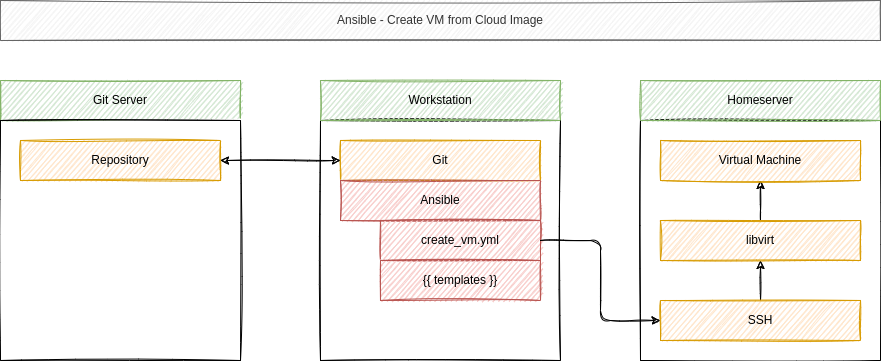

The diagram above was exported from draw.io. Its source (the exported page's mxGraphModel, read from the mxfile embedded in the PNG):
<mxGraphModel dx="1668" dy="1126" grid="1" gridSize="10" guides="1" tooltips="1" connect="1" arrows="1" fold="1" page="1" pageScale="1" pageWidth="1169" pageHeight="827" math="0" shadow="0">
  <root>
    <mxCell id="0" />
    <mxCell id="1" parent="0" />
    <mxCell id="2" value="" style="rounded=0;whiteSpace=wrap;html=1;fillColor=default;sketch=1;" parent="1" vertex="1">
      <mxGeometry x="320" y="120" width="240" height="240" as="geometry" />
    </mxCell>
    <mxCell id="3" value="Workstation" style="rounded=0;whiteSpace=wrap;html=1;fillColor=#d5e8d4;strokeColor=#82b366;sketch=1;" parent="1" vertex="1">
      <mxGeometry x="320" y="80" width="240" height="40" as="geometry" />
    </mxCell>
    <mxCell id="4" value="Ansible - Create VM from Cloud Image" style="rounded=0;whiteSpace=wrap;html=1;fillColor=#f5f5f5;fontColor=#333333;strokeColor=#666666;sketch=1;" parent="1" vertex="1">
      <mxGeometry width="880" height="40" as="geometry" />
    </mxCell>
    <mxCell id="5" value="Git" style="rounded=0;whiteSpace=wrap;html=1;fillColor=#ffe6cc;strokeColor=#d79b00;sketch=1;" parent="1" vertex="1">
      <mxGeometry x="340" y="140" width="200" height="40" as="geometry" />
    </mxCell>
    <mxCell id="6" value="Ansible" style="rounded=0;whiteSpace=wrap;html=1;fillColor=#f8cecc;strokeColor=#b85450;sketch=1;" parent="1" vertex="1">
      <mxGeometry x="340" y="180" width="200" height="40" as="geometry" />
    </mxCell>
    <mxCell id="7" value="create_vm.yml" style="rounded=0;whiteSpace=wrap;html=1;fillColor=#f8cecc;strokeColor=#b85450;sketch=1;" parent="1" vertex="1">
      <mxGeometry x="380" y="220" width="160" height="40" as="geometry" />
    </mxCell>
    <mxCell id="8" value="Git Server" style="rounded=0;whiteSpace=wrap;html=1;fillColor=#d5e8d4;strokeColor=#82b366;sketch=1;" parent="1" vertex="1">
      <mxGeometry y="80" width="240" height="40" as="geometry" />
    </mxCell>
    <mxCell id="9" value="" style="rounded=0;whiteSpace=wrap;html=1;fillColor=default;sketch=1;" parent="1" vertex="1">
      <mxGeometry x="640" y="120" width="240" height="240" as="geometry" />
    </mxCell>
    <mxCell id="10" value="Homeserver" style="rounded=0;whiteSpace=wrap;html=1;fillColor=#d5e8d4;strokeColor=#82b366;sketch=1;" parent="1" vertex="1">
      <mxGeometry x="640" y="80" width="240" height="40" as="geometry" />
    </mxCell>
    <mxCell id="18" style="edgeStyle=none;html=1;exitX=0.5;exitY=0;exitDx=0;exitDy=0;sketch=1;" parent="1" source="11" target="16" edge="1">
      <mxGeometry relative="1" as="geometry" />
    </mxCell>
    <mxCell id="11" value="SSH" style="rounded=0;whiteSpace=wrap;html=1;fillColor=#ffe6cc;strokeColor=#d79b00;sketch=1;" parent="1" vertex="1">
      <mxGeometry x="660" y="300" width="200" height="40" as="geometry" />
    </mxCell>
    <mxCell id="14" value="" style="rounded=0;whiteSpace=wrap;html=1;fillColor=default;sketch=1;" parent="1" vertex="1">
      <mxGeometry y="120" width="240" height="240" as="geometry" />
    </mxCell>
    <mxCell id="15" value="Repository" style="rounded=0;whiteSpace=wrap;html=1;fillColor=#ffe6cc;strokeColor=#d79b00;sketch=1;" parent="1" vertex="1">
      <mxGeometry x="20" y="140" width="200" height="40" as="geometry" />
    </mxCell>
    <mxCell id="22" style="edgeStyle=orthogonalEdgeStyle;sketch=1;html=1;exitX=0.5;exitY=0;exitDx=0;exitDy=0;entryX=0.5;entryY=1;entryDx=0;entryDy=0;" edge="1" parent="1" source="16" target="21">
      <mxGeometry relative="1" as="geometry" />
    </mxCell>
    <mxCell id="16" value="libvirt" style="rounded=0;whiteSpace=wrap;html=1;fillColor=#ffe6cc;strokeColor=#d79b00;sketch=1;" parent="1" vertex="1">
      <mxGeometry x="660" y="220" width="200" height="40" as="geometry" />
    </mxCell>
    <mxCell id="20" style="edgeStyle=orthogonalEdgeStyle;html=1;exitX=1;exitY=0.5;exitDx=0;exitDy=0;entryX=0;entryY=0.5;entryDx=0;entryDy=0;sketch=1;" edge="1" parent="1" source="7" target="11">
      <mxGeometry relative="1" as="geometry" />
    </mxCell>
    <mxCell id="21" value="Virtual Machine" style="rounded=0;whiteSpace=wrap;html=1;fillColor=#ffe6cc;strokeColor=#d79b00;sketch=1;" vertex="1" parent="1">
      <mxGeometry x="660" y="140" width="200" height="40" as="geometry" />
    </mxCell>
    <mxCell id="19" style="edgeStyle=none;html=1;exitX=0;exitY=0.5;exitDx=0;exitDy=0;startArrow=classic;startFill=1;sketch=1;" parent="1" source="5" target="15" edge="1">
      <mxGeometry relative="1" as="geometry" />
    </mxCell>
    <mxCell id="23" value="{{ templates }}" style="rounded=0;whiteSpace=wrap;html=1;fillColor=#f8cecc;strokeColor=#b85450;sketch=1;" vertex="1" parent="1">
      <mxGeometry x="380" y="260" width="160" height="40" as="geometry" />
    </mxCell>
  </root>
</mxGraphModel>